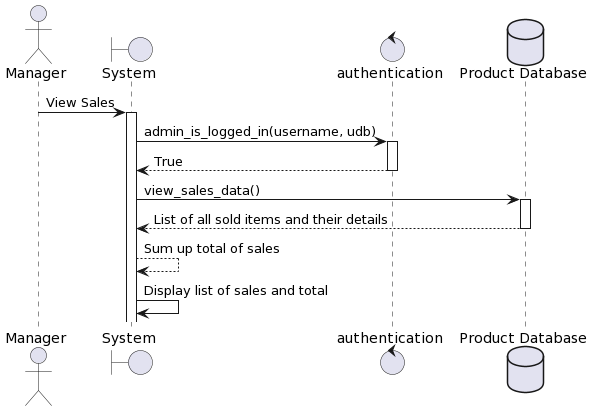

The diagram above was rendered by PlantUML. Its source (embedded in the PNG):
@startuml
actor Manager
boundary "System" as system
control "authentication" as auth 
Database "Product Database" as pdb
Manager -> system: View Sales
activate system
system -> auth: admin_is_logged_in(username, udb)
activate auth
auth --> system: True
deactivate auth
system -> pdb: view_sales_data()
activate pdb
pdb --> system: List of all sold items and their details
deactivate pdb
system --> system: Sum up total of sales
system -> system: Display list of sales and total
@enduml